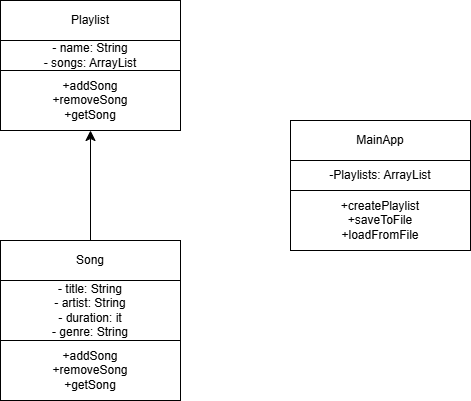

The diagram above was exported from draw.io. Its source (the exported page's mxGraphModel, read from the mxfile embedded in the PNG):
<mxGraphModel dx="1665" dy="915" grid="1" gridSize="10" guides="1" tooltips="1" connect="1" arrows="1" fold="1" page="1" pageScale="1" pageWidth="850" pageHeight="1100" background="#ffffff" math="0" shadow="0">
  <root>
    <mxCell id="0" />
    <mxCell id="1" parent="0" />
    <mxCell id="iReK_4O-ilS0cKok0MTi-1" value="MainApp" style="rounded=0;whiteSpace=wrap;html=1;labelBackgroundColor=none;" parent="1" vertex="1">
      <mxGeometry x="440" y="240" width="180" height="40" as="geometry" />
    </mxCell>
    <mxCell id="iReK_4O-ilS0cKok0MTi-2" value="-Playlists: ArrayList" style="rounded=0;whiteSpace=wrap;html=1;labelBackgroundColor=none;" parent="1" vertex="1">
      <mxGeometry x="440" y="280" width="180" height="30" as="geometry" />
    </mxCell>
    <mxCell id="iReK_4O-ilS0cKok0MTi-3" value="+createPlaylist&lt;br&gt;+saveToFile&lt;br&gt;+loadFromFile" style="rounded=0;whiteSpace=wrap;html=1;labelBackgroundColor=none;" parent="1" vertex="1">
      <mxGeometry x="440" y="310" width="180" height="60" as="geometry" />
    </mxCell>
    <mxCell id="iReK_4O-ilS0cKok0MTi-5" value="Playlist" style="rounded=0;whiteSpace=wrap;html=1;labelBackgroundColor=none;" parent="1" vertex="1">
      <mxGeometry x="150" y="120" width="180" height="40" as="geometry" />
    </mxCell>
    <mxCell id="iReK_4O-ilS0cKok0MTi-6" value="- name: String&lt;div&gt;- songs: ArrayList&lt;/div&gt;" style="rounded=0;whiteSpace=wrap;html=1;labelBackgroundColor=none;" parent="1" vertex="1">
      <mxGeometry x="150" y="160" width="180" height="30" as="geometry" />
    </mxCell>
    <mxCell id="iReK_4O-ilS0cKok0MTi-7" value="+addSong&lt;br&gt;+removeSong&lt;br&gt;+getSong" style="rounded=0;whiteSpace=wrap;html=1;labelBackgroundColor=none;" parent="1" vertex="1">
      <mxGeometry x="150" y="190" width="180" height="60" as="geometry" />
    </mxCell>
    <mxCell id="iReK_4O-ilS0cKok0MTi-8" value="Song" style="rounded=0;whiteSpace=wrap;html=1;labelBackgroundColor=none;" parent="1" vertex="1">
      <mxGeometry x="150" y="360" width="180" height="40" as="geometry" />
    </mxCell>
    <mxCell id="iReK_4O-ilS0cKok0MTi-9" value="- title: String&lt;div&gt;- artist: String&lt;/div&gt;&lt;div&gt;- duration: it&lt;/div&gt;&lt;div&gt;- genre: String&lt;/div&gt;" style="rounded=0;whiteSpace=wrap;html=1;labelBackgroundColor=none;" parent="1" vertex="1">
      <mxGeometry x="150" y="400" width="180" height="60" as="geometry" />
    </mxCell>
    <mxCell id="iReK_4O-ilS0cKok0MTi-10" value="+addSong&lt;br&gt;+removeSong&lt;br&gt;+getSong" style="rounded=0;whiteSpace=wrap;html=1;labelBackgroundColor=none;" parent="1" vertex="1">
      <mxGeometry x="150" y="460" width="180" height="60" as="geometry" />
    </mxCell>
    <mxCell id="9bYwqjk9vE2TGdE8fP2X-1" value="" style="endArrow=classic;html=1;rounded=0;fontSize=12;startSize=8;endSize=8;curved=1;exitX=0.5;exitY=0;exitDx=0;exitDy=0;entryX=0.5;entryY=1;entryDx=0;entryDy=0;" edge="1" parent="1" source="iReK_4O-ilS0cKok0MTi-8" target="iReK_4O-ilS0cKok0MTi-7">
      <mxGeometry width="50" height="50" relative="1" as="geometry">
        <mxPoint x="680" y="500" as="sourcePoint" />
        <mxPoint x="730" y="450" as="targetPoint" />
      </mxGeometry>
    </mxCell>
  </root>
</mxGraphModel>